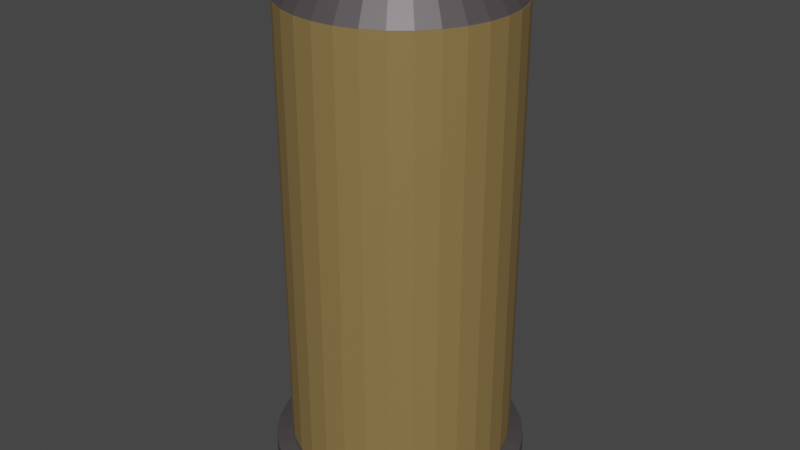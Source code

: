 # Source: revolver_ammo.blend  (saved by Blender 2.83.19; exported with 4.5.12 LTS)
import bpy
from mathutils import Matrix  # noqa: F401  (used for matrix-valued properties, if any)

bpy.ops.wm.read_factory_settings(use_empty=True)
scene = bpy.context.scene
scene.name = 'Scene'

# ---- collections
col_collection = bpy.data.collections.new('Collection'); scene.collection.children.link(col_collection)

# ---- materials (node trees are filled in below, after node groups)
mat_material_002 = bpy.data.materials.new('Material.002')
mat_material_002.use_transparent_shadow = False
mat_material_001 = bpy.data.materials.new('Material.001')
mat_material_001.use_transparent_shadow = False

# ---- material node trees
mat_material_002.use_nodes = True; mat_material_002.node_tree.nodes.clear()
_N = mat_material_002.node_tree.nodes; _L = mat_material_002.node_tree.links
n0 = _N.new('ShaderNodeBsdfPrincipled'); n0.name = 'Principled BSDF'; n0.location = (10, 300)
n0.distribution = 'GGX'
n0.subsurface_method = 'BURLEY'
n0.inputs[0].default_value = (0.3108, 0.2094, 0.07657, 1.0)
n0.inputs[1].default_value = 0.2366
n0.inputs[3].default_value = 1.45
n0.inputs[27].default_value = (0.0, 0.0, 0.0, 1.0)
n0.inputs[28].default_value = 1.0
n1 = _N.new('ShaderNodeOutputMaterial'); n1.name = 'Material Output'; n1.location = (300, 300)
_L.new(n0.outputs[0], n1.inputs[0])
n1.is_active_output = True
mat_material_001.use_nodes = True; mat_material_001.node_tree.nodes.clear()
_N = mat_material_001.node_tree.nodes; _L = mat_material_001.node_tree.links
n0 = _N.new('ShaderNodeBsdfPrincipled'); n0.name = 'Principled BSDF'; n0.location = (10, 300)
n0.distribution = 'GGX'
n0.subsurface_method = 'BURLEY'
n0.inputs[0].default_value = (0.1107, 0.09841, 0.1012, 1.0)
n0.inputs[1].default_value = 0.4427
n0.inputs[3].default_value = 1.45
n0.inputs[27].default_value = (0.0, 0.0, 0.0, 1.0)
n0.inputs[28].default_value = 1.0
n1 = _N.new('ShaderNodeOutputMaterial'); n1.name = 'Material Output'; n1.location = (300, 300)
_L.new(n0.outputs[0], n1.inputs[0])
n1.is_active_output = True

# ---- world
world_world = bpy.data.worlds.new('World'); scene.world = world_world
world_world.use_nodes = True; world_world.node_tree.nodes.clear()
_N = world_world.node_tree.nodes; _L = world_world.node_tree.links
n0 = _N.new('ShaderNodeOutputWorld'); n0.name = 'World Output'; n0.location = (300, 300)
n1 = _N.new('ShaderNodeBackground'); n1.name = 'Background'; n1.location = (10, 300)
n1.inputs[0].default_value = (0.05088, 0.05088, 0.05088, 1.0)
_L.new(n1.outputs[0], n0.inputs[0])
n0.is_active_output = True
world_world.color = (0.05088, 0.05088, 0.05088)
world_world.use_sun_shadow = False
world_world.sun_shadow_jitter_overblur = 0.0

# ---- meshes
me_cylinder = bpy.data.meshes.new('Cylinder')
me_cylinder.from_pydata([(0.0, 1.0, -1.0), (0.0, 1.0, 1.0), (0.1951, 0.9808, -1.0), (0.1951, 0.9808, 1.0), (0.3827, 0.9239, -1.0), (0.3827, 0.9239, 1.0), (0.5556, 0.8315, -1.0), (0.5556, 0.8315, 1.0), (0.7071, 0.7071, -1.0), (0.7071, 0.7071, 1.0), (0.8315, 0.5556, -1.0), (0.8315, 0.5556, 1.0), (0.9239, 0.3827, -1.0), (0.9239, 0.3827, 1.0), (0.9808, 0.1951, -1.0), (0.9808, 0.1951, 1.0), (1.0, 7.55e-08, -1.0), (1.0, 7.55e-08, 1.0), (0.9808, -0.1951, -1.0), (0.9808, -0.1951, 1.0), (0.9239, -0.3827, -1.0), (0.9239, -0.3827, 1.0), (0.8315, -0.5556, -1.0), (0.8315, -0.5556, 1.0), (0.7071, -0.7071, -1.0), (0.7071, -0.7071, 1.0), (0.5556, -0.8315, -1.0), (0.5556, -0.8315, 1.0), (0.3827, -0.9239, -1.0), (0.3827, -0.9239, 1.0), (0.1951, -0.9808, -1.0), (0.1951, -0.9808, 1.0), (-3.258e-07, -1.0, -1.0), (-3.258e-07, -1.0, 1.0), (-0.1951, -0.9808, -1.0), (-0.1951, -0.9808, 1.0), (-0.3827, -0.9239, -1.0), (-0.3827, -0.9239, 1.0), (-0.5556, -0.8315, -1.0), (-0.5556, -0.8315, 1.0), (-0.7071, -0.7071, -1.0), (-0.7071, -0.7071, 1.0), (-0.8315, -0.5556, -1.0), (-0.8315, -0.5556, 1.0), (-0.9239, -0.3827, -1.0), (-0.9239, -0.3827, 1.0), (-0.9808, -0.1951, -1.0), (-0.9808, -0.1951, 1.0), (-1.0, 9.656e-07, -1.0), (-1.0, 9.656e-07, 1.0), (-0.9808, 0.1951, -1.0), (-0.9808, 0.1951, 1.0), (-0.9239, 0.3827, -1.0), (-0.9239, 0.3827, 1.0), (-0.8315, 0.5556, -1.0), (-0.8315, 0.5556, 1.0), (-0.7071, 0.7071, -1.0), (-0.7071, 0.7071, 1.0), (-0.5556, 0.8315, -1.0), (-0.5556, 0.8315, 1.0), (-0.3827, 0.9239, -1.0), (-0.3827, 0.9239, 1.0), (-0.1951, 0.9808, -1.0), (-0.1951, 0.9808, 1.0)], [], [(0, 1, 3, 2), (2, 3, 5, 4), (4, 5, 7, 6), (6, 7, 9, 8), (8, 9, 11, 10), (10, 11, 13, 12), (12, 13, 15, 14), (14, 15, 17, 16), (16, 17, 19, 18), (18, 19, 21, 20), (20, 21, 23, 22), (22, 23, 25, 24), (24, 25, 27, 26), (26, 27, 29, 28), (28, 29, 31, 30), (30, 31, 33, 32), (32, 33, 35, 34), (34, 35, 37, 36), (36, 37, 39, 38), (38, 39, 41, 40), (40, 41, 43, 42), (42, 43, 45, 44), (44, 45, 47, 46), (46, 47, 49, 48), (48, 49, 51, 50), (50, 51, 53, 52), (52, 53, 55, 54), (54, 55, 57, 56), (56, 57, 59, 58), (58, 59, 61, 60), (3, 1, 63, 61, 59, 57, 55, 53, 51, 49, 47, 45, 43, 41, 39, 37, 35, 33, 31, 29, 27, 25, 23, 21, 19, 17, 15, 13, 11, 9, 7, 5), (60, 61, 63, 62), (62, 63, 1, 0), (0, 2, 4, 6, 8, 10, 12, 14, 16, 18, 20, 22, 24, 26, 28, 30, 32, 34, 36, 38, 40, 42, 44, 46, 48, 50, 52, 54, 56, 58, 60, 62)])
_uv = me_cylinder.uv_layers.new(name='UVMap')
_uv.uv.foreach_set('vector', [1.0, 0.5, 1.0, 1.0, 0.9688, 1.0, 0.9688, 0.5, 0.9688, 0.5, 0.9688, 1.0, 0.9375, 1.0, 0.9375, 0.5, 0.9375, 0.5, 0.9375, 1.0, 0.9062, 1.0, 0.9062, 0.5, 0.9062, 0.5, 0.9062, 1.0, 0.875, 1.0, 0.875, 0.5, 0.875, 0.5, 0.875, 1.0, 0.8438, 1.0, 0.8438, 0.5, 0.8438, 0.5, 0.8438, 1.0, 0.8125, 1.0, 0.8125, 0.5, 0.8125, 0.5, 0.8125, 1.0, 0.7812, 1.0, 0.7812, 0.5, 0.7812, 0.5, 0.7812, 1.0, 0.75, 1.0, 0.75, 0.5, 0.75, 0.5, 0.75, 1.0, 0.7188, 1.0, 0.7188, 0.5, 0.7188, 0.5, 0.7188, 1.0, 0.6875, 1.0, 0.6875, 0.5, 0.6875, 0.5, 0.6875, 1.0, 0.6562, 1.0, 0.6562, 0.5, 0.6562, 0.5, 0.6562, 1.0, 0.625, 1.0, 0.625, 0.5, 0.625, 0.5, 0.625, 1.0, 0.5938, 1.0, 0.5938, 0.5, 0.5938, 0.5, 0.5938, 1.0, 0.5625, 1.0, 0.5625, 0.5, 0.5625, 0.5, 0.5625, 1.0, 0.5312, 1.0, 0.5312, 0.5, 0.5312, 0.5, 0.5312, 1.0, 0.5, 1.0, 0.5, 0.5, 0.5, 0.5, 0.5, 1.0, 0.4688, 1.0, 0.4688, 0.5, 0.4688, 0.5, 0.4688, 1.0, 0.4375, 1.0, 0.4375, 0.5, 0.4375, 0.5, 0.4375, 1.0, 0.4062, 1.0, 0.4062, 0.5, 0.4062, 0.5, 0.4062, 1.0, 0.375, 1.0, 0.375, 0.5, 0.375, 0.5, 0.375, 1.0, 0.3438, 1.0, 0.3438, 0.5, 0.3438, 0.5, 0.3438, 1.0, 0.3125, 1.0, 0.3125, 0.5, 0.3125, 0.5, 0.3125, 1.0, 0.2812, 1.0, 0.2812, 0.5, 0.2812, 0.5, 0.2812, 1.0, 0.25, 1.0, 0.25, 0.5, 0.25, 0.5, 0.25, 1.0, 0.2188, 1.0, 0.2188, 0.5, 0.2188, 0.5, 0.2188, 1.0, 0.1875, 1.0, 0.1875, 0.5, 0.1875, 0.5, 0.1875, 1.0, 0.1562, 1.0, 0.1562, 0.5, 0.1562, 0.5, 0.1562, 1.0, 0.125, 1.0, 0.125, 0.5, 0.125, 0.5, 0.125, 1.0, 0.09375, 1.0, 0.09375, 0.5, 0.09375, 0.5, 0.09375, 1.0, 0.0625, 1.0, 0.0625, 0.5, 0.2968, 0.4854, 0.25, 0.49, 0.2032, 0.4854, 0.1582, 0.4717, 0.1167, 0.4496, 0.08029, 0.4197, 0.05045, 0.3833, 0.02827, 0.3418, 0.01461, 0.2968, 0.01, 0.25, 0.01461, 0.2032, 0.02827, 0.1582, 0.05045, 0.1167, 0.08029, 0.08029, 0.1167, 0.05045, 0.1582, 0.02827, 0.2032, 0.01461, 0.25, 0.01, 0.2968, 0.01461, 0.3418, 0.02827, 0.3833, 0.05045, 0.4197, 0.08029, 0.4496, 0.1167, 0.4717, 0.1582, 0.4854, 0.2032, 0.49, 0.25, 0.4854, 0.2968, 0.4717, 0.3418, 0.4496, 0.3833, 0.4197, 0.4197, 0.3833, 0.4496, 0.3418, 0.4717, 0.0625, 0.5, 0.0625, 1.0, 0.03125, 1.0, 0.03125, 0.5, 0.03125, 0.5, 0.03125, 1.0, 0.0, 1.0, 0.0, 0.5, 0.75, 0.49, 0.7968, 0.4854, 0.8418, 0.4717, 0.8833, 0.4496, 0.9197, 0.4197, 0.9496, 0.3833, 0.9717, 0.3418, 0.9854, 0.2968, 0.99, 0.25, 0.9854, 0.2032, 0.9717, 0.1582, 0.9496, 0.1167, 0.9197, 0.08029, 0.8833, 0.05045, 0.8418, 0.02827, 0.7968, 0.01461, 0.75, 0.01, 0.7032, 0.01461, 0.6582, 0.02827, 0.6167, 0.05045, 0.5803, 0.08029, 0.5504, 0.1167, 0.5283, 0.1582, 0.5146, 0.2032, 0.51, 0.25, 0.5146, 0.2968, 0.5283, 0.3418, 0.5504, 0.3833, 0.5803, 0.4197, 0.6167, 0.4496, 0.6582, 0.4717, 0.7032, 0.4854])
me_cylinder.materials.append(mat_material_002)
me_cylinder.use_remesh_fix_poles = True
me_cylinder.use_remesh_preserve_attributes = False
me_cylinder.use_mirror_vertex_groups = False
me_cylinder.update()
me_cylinder_001 = bpy.data.meshes.new('Cylinder.001')
me_cylinder_001.from_pydata([(0.0, 1.0, -1.0), (3.182e-08, 0.7428, -0.592), (0.1951, 0.9808, -1.0), (0.1449, 0.7285, -0.592), (0.3827, 0.9239, -1.0), (0.2842, 0.6862, -0.592), (0.5556, 0.8315, -1.0), (0.4127, 0.6176, -0.592), (0.7071, 0.7071, -1.0), (0.5252, 0.5252, -0.592), (0.8315, 0.5556, -1.0), (0.6176, 0.4127, -0.592), (0.9239, 0.3827, -1.0), (0.6862, 0.2842, -0.592), (0.9808, 0.1951, -1.0), (0.7285, 0.1449, -0.592), (1.0, 7.55e-08, -1.0), (0.7428, 1.221e-07, -0.592), (0.9808, -0.1951, -1.0), (0.7285, -0.1449, -0.592), (0.9239, -0.3827, -1.0), (0.6862, -0.2842, -0.592), (0.8315, -0.5556, -1.0), (0.6176, -0.4127, -0.592), (0.7071, -0.7071, -1.0), (0.5252, -0.5252, -0.592), (0.5556, -0.8315, -1.0), (0.4127, -0.6176, -0.592), (0.3827, -0.9239, -1.0), (0.2842, -0.6862, -0.592), (0.1951, -0.9808, -1.0), (0.1449, -0.7285, -0.592), (-3.258e-07, -1.0, -1.0), (-2.102e-07, -0.7428, -0.592), (-0.1951, -0.9808, -1.0), (-0.1449, -0.7285, -0.592), (-0.3827, -0.9239, -1.0), (-0.2842, -0.6862, -0.592), (-0.5556, -0.8315, -1.0), (-0.4127, -0.6176, -0.592), (-0.7071, -0.7071, -1.0), (-0.5252, -0.5252, -0.592), (-0.8315, -0.5556, -1.0), (-0.6176, -0.4127, -0.592), (-0.9239, -0.3827, -1.0), (-0.6862, -0.2842, -0.592), (-0.9808, -0.1951, -1.0), (-0.7285, -0.1449, -0.592), (-1.0, 9.656e-07, -1.0), (-0.7428, 7.832e-07, -0.592), (-0.9808, 0.1951, -1.0), (-0.7285, 0.1449, -0.592), (-0.9239, 0.3827, -1.0), (-0.6862, 0.2842, -0.592), (-0.8315, 0.5556, -1.0), (-0.6176, 0.4127, -0.592), (-0.7071, 0.7071, -1.0), (-0.5252, 0.5252, -0.592), (-0.5556, 0.8315, -1.0), (-0.4127, 0.6176, -0.592), (-0.3827, 0.9239, -1.0), (-0.2842, 0.6862, -0.592), (-0.1951, 0.9808, -1.0), (-0.1449, 0.7285, -0.592)], [], [(0, 1, 3, 2), (2, 3, 5, 4), (4, 5, 7, 6), (6, 7, 9, 8), (8, 9, 11, 10), (10, 11, 13, 12), (12, 13, 15, 14), (14, 15, 17, 16), (16, 17, 19, 18), (18, 19, 21, 20), (20, 21, 23, 22), (22, 23, 25, 24), (24, 25, 27, 26), (26, 27, 29, 28), (28, 29, 31, 30), (30, 31, 33, 32), (32, 33, 35, 34), (34, 35, 37, 36), (36, 37, 39, 38), (38, 39, 41, 40), (40, 41, 43, 42), (42, 43, 45, 44), (44, 45, 47, 46), (46, 47, 49, 48), (48, 49, 51, 50), (50, 51, 53, 52), (52, 53, 55, 54), (54, 55, 57, 56), (56, 57, 59, 58), (58, 59, 61, 60), (3, 1, 63, 61, 59, 57, 55, 53, 51, 49, 47, 45, 43, 41, 39, 37, 35, 33, 31, 29, 27, 25, 23, 21, 19, 17, 15, 13, 11, 9, 7, 5), (60, 61, 63, 62), (62, 63, 1, 0), (0, 2, 4, 6, 8, 10, 12, 14, 16, 18, 20, 22, 24, 26, 28, 30, 32, 34, 36, 38, 40, 42, 44, 46, 48, 50, 52, 54, 56, 58, 60, 62)])
_uv = me_cylinder_001.uv_layers.new(name='UVMap')
_uv.uv.foreach_set('vector', [1.0, 0.5, 1.0, 1.0, 0.9688, 1.0, 0.9688, 0.5, 0.9688, 0.5, 0.9688, 1.0, 0.9375, 1.0, 0.9375, 0.5, 0.9375, 0.5, 0.9375, 1.0, 0.9062, 1.0, 0.9062, 0.5, 0.9062, 0.5, 0.9062, 1.0, 0.875, 1.0, 0.875, 0.5, 0.875, 0.5, 0.875, 1.0, 0.8438, 1.0, 0.8438, 0.5, 0.8438, 0.5, 0.8438, 1.0, 0.8125, 1.0, 0.8125, 0.5, 0.8125, 0.5, 0.8125, 1.0, 0.7812, 1.0, 0.7812, 0.5, 0.7812, 0.5, 0.7812, 1.0, 0.75, 1.0, 0.75, 0.5, 0.75, 0.5, 0.75, 1.0, 0.7188, 1.0, 0.7188, 0.5, 0.7188, 0.5, 0.7188, 1.0, 0.6875, 1.0, 0.6875, 0.5, 0.6875, 0.5, 0.6875, 1.0, 0.6562, 1.0, 0.6562, 0.5, 0.6562, 0.5, 0.6562, 1.0, 0.625, 1.0, 0.625, 0.5, 0.625, 0.5, 0.625, 1.0, 0.5938, 1.0, 0.5938, 0.5, 0.5938, 0.5, 0.5938, 1.0, 0.5625, 1.0, 0.5625, 0.5, 0.5625, 0.5, 0.5625, 1.0, 0.5312, 1.0, 0.5312, 0.5, 0.5312, 0.5, 0.5312, 1.0, 0.5, 1.0, 0.5, 0.5, 0.5, 0.5, 0.5, 1.0, 0.4688, 1.0, 0.4688, 0.5, 0.4688, 0.5, 0.4688, 1.0, 0.4375, 1.0, 0.4375, 0.5, 0.4375, 0.5, 0.4375, 1.0, 0.4062, 1.0, 0.4062, 0.5, 0.4062, 0.5, 0.4062, 1.0, 0.375, 1.0, 0.375, 0.5, 0.375, 0.5, 0.375, 1.0, 0.3438, 1.0, 0.3438, 0.5, 0.3438, 0.5, 0.3438, 1.0, 0.3125, 1.0, 0.3125, 0.5, 0.3125, 0.5, 0.3125, 1.0, 0.2812, 1.0, 0.2812, 0.5, 0.2812, 0.5, 0.2812, 1.0, 0.25, 1.0, 0.25, 0.5, 0.25, 0.5, 0.25, 1.0, 0.2188, 1.0, 0.2188, 0.5, 0.2188, 0.5, 0.2188, 1.0, 0.1875, 1.0, 0.1875, 0.5, 0.1875, 0.5, 0.1875, 1.0, 0.1562, 1.0, 0.1562, 0.5, 0.1562, 0.5, 0.1562, 1.0, 0.125, 1.0, 0.125, 0.5, 0.125, 0.5, 0.125, 1.0, 0.09375, 1.0, 0.09375, 0.5, 0.09375, 0.5, 0.09375, 1.0, 0.0625, 1.0, 0.0625, 0.5, 0.2968, 0.4854, 0.25, 0.49, 0.2032, 0.4854, 0.1582, 0.4717, 0.1167, 0.4496, 0.08029, 0.4197, 0.05045, 0.3833, 0.02827, 0.3418, 0.01461, 0.2968, 0.01, 0.25, 0.01461, 0.2032, 0.02827, 0.1582, 0.05045, 0.1167, 0.08029, 0.08029, 0.1167, 0.05045, 0.1582, 0.02827, 0.2032, 0.01461, 0.25, 0.01, 0.2968, 0.01461, 0.3418, 0.02827, 0.3833, 0.05045, 0.4197, 0.08029, 0.4496, 0.1167, 0.4717, 0.1582, 0.4854, 0.2032, 0.49, 0.25, 0.4854, 0.2968, 0.4717, 0.3418, 0.4496, 0.3833, 0.4197, 0.4197, 0.3833, 0.4496, 0.3418, 0.4717, 0.0625, 0.5, 0.0625, 1.0, 0.03125, 1.0, 0.03125, 0.5, 0.03125, 0.5, 0.03125, 1.0, 0.0, 1.0, 0.0, 0.5, 0.75, 0.49, 0.7968, 0.4854, 0.8418, 0.4717, 0.8833, 0.4496, 0.9197, 0.4197, 0.9496, 0.3833, 0.9717, 0.3418, 0.9854, 0.2968, 0.99, 0.25, 0.9854, 0.2032, 0.9717, 0.1582, 0.9496, 0.1167, 0.9197, 0.08029, 0.8833, 0.05045, 0.8418, 0.02827, 0.7968, 0.01461, 0.75, 0.01, 0.7032, 0.01461, 0.6582, 0.02827, 0.6167, 0.05045, 0.5803, 0.08029, 0.5504, 0.1167, 0.5283, 0.1582, 0.5146, 0.2032, 0.51, 0.25, 0.5146, 0.2968, 0.5283, 0.3418, 0.5504, 0.3833, 0.5803, 0.4197, 0.6167, 0.4496, 0.6582, 0.4717, 0.7032, 0.4854])
me_cylinder_001.materials.append(mat_material_001)
me_cylinder_001.use_remesh_fix_poles = True
me_cylinder_001.use_remesh_preserve_attributes = False
me_cylinder_001.use_mirror_vertex_groups = False
me_cylinder_001.update()
me_cylinder_002 = bpy.data.meshes.new('Cylinder.002')
me_cylinder_002.from_pydata([(0.0, 1.0, 0.6593), (0.0, 1.0, 1.0), (0.1951, 0.9808, 0.6593), (0.1951, 0.9808, 1.0), (0.3827, 0.9239, 0.6593), (0.3827, 0.9239, 1.0), (0.5556, 0.8315, 0.6593), (0.5556, 0.8315, 1.0), (0.7071, 0.7071, 0.6593), (0.7071, 0.7071, 1.0), (0.8315, 0.5556, 0.6593), (0.8315, 0.5556, 1.0), (0.9239, 0.3827, 0.6593), (0.9239, 0.3827, 1.0), (0.9808, 0.1951, 0.6593), (0.9808, 0.1951, 1.0), (1.0, 7.55e-08, 0.6593), (1.0, 7.55e-08, 1.0), (0.9808, -0.1951, 0.6593), (0.9808, -0.1951, 1.0), (0.9239, -0.3827, 0.6593), (0.9239, -0.3827, 1.0), (0.8315, -0.5556, 0.6593), (0.8315, -0.5556, 1.0), (0.7071, -0.7071, 0.6593), (0.7071, -0.7071, 1.0), (0.5556, -0.8315, 0.6593), (0.5556, -0.8315, 1.0), (0.3827, -0.9239, 0.6593), (0.3827, -0.9239, 1.0), (0.1951, -0.9808, 0.6593), (0.1951, -0.9808, 1.0), (-3.258e-07, -1.0, 0.6593), (-3.258e-07, -1.0, 1.0), (-0.1951, -0.9808, 0.6593), (-0.1951, -0.9808, 1.0), (-0.3827, -0.9239, 0.6593), (-0.3827, -0.9239, 1.0), (-0.5556, -0.8315, 0.6593), (-0.5556, -0.8315, 1.0), (-0.7071, -0.7071, 0.6593), (-0.7071, -0.7071, 1.0), (-0.8315, -0.5556, 0.6593), (-0.8315, -0.5556, 1.0), (-0.9239, -0.3827, 0.6593), (-0.9239, -0.3827, 1.0), (-0.9808, -0.1951, 0.6593), (-0.9808, -0.1951, 1.0), (-1.0, 9.656e-07, 0.6593), (-1.0, 9.656e-07, 1.0), (-0.9808, 0.1951, 0.6593), (-0.9808, 0.1951, 1.0), (-0.9239, 0.3827, 0.6593), (-0.9239, 0.3827, 1.0), (-0.8315, 0.5556, 0.6593), (-0.8315, 0.5556, 1.0), (-0.7071, 0.7071, 0.6593), (-0.7071, 0.7071, 1.0), (-0.5556, 0.8315, 0.6593), (-0.5556, 0.8315, 1.0), (-0.3827, 0.9239, 0.6593), (-0.3827, 0.9239, 1.0), (-0.1951, 0.9808, 0.6593), (-0.1951, 0.9808, 1.0), (-8.447e-09, 1.135, 0.6362), (0.2215, 1.114, 0.6362), (0.2215, 1.114, 0.949), (-8.447e-09, 1.135, 0.949), (0.4345, 1.049, 0.6362), (0.4345, 1.049, 0.949), (0.6308, 0.944, 0.6362), (0.6308, 0.944, 0.949), (0.8028, 0.8028, 0.6362), (0.8028, 0.8028, 0.949), (0.944, 0.6308, 0.6362), (0.944, 0.6308, 0.949), (1.049, 0.4345, 0.6362), (1.049, 0.4345, 0.949), (1.114, 0.2215, 0.6362), (1.114, 0.2215, 0.949), (1.135, 4.537e-08, 0.6362), (1.135, 4.537e-08, 0.949), (1.114, -0.2215, 0.6362), (1.114, -0.2215, 0.949), (1.049, -0.4345, 0.6362), (1.049, -0.4345, 0.949), (0.944, -0.6308, 0.6362), (0.944, -0.6308, 0.949), (0.8028, -0.8028, 0.6362), (0.8028, -0.8028, 0.949), (0.6308, -0.944, 0.6362), (0.6308, -0.944, 0.949), (0.4345, -1.049, 0.6362), (0.4345, -1.049, 0.949), (0.2215, -1.114, 0.6362), (0.2215, -1.114, 0.949), (-3.784e-07, -1.135, 0.6362), (-3.784e-07, -1.135, 0.949), (-0.2215, -1.114, 0.6362), (-0.2215, -1.114, 0.949), (-0.4345, -1.049, 0.6362), (-0.4345, -1.049, 0.949), (-0.6308, -0.944, 0.6362), (-0.6308, -0.944, 0.949), (-0.8028, -0.8028, 0.6362), (-0.8028, -0.8028, 0.949), (-0.944, -0.6308, 0.6362), (-0.944, -0.6308, 0.949), (-1.049, -0.4345, 0.6362), (-1.049, -0.4345, 0.949), (-1.114, -0.2215, 0.6362), (-1.114, -0.2215, 0.949), (-1.135, 1.056e-06, 0.6362), (-1.135, 1.056e-06, 0.949), (-1.114, 0.2215, 0.6362), (-1.114, 0.2215, 0.949), (-1.049, 0.4345, 0.6362), (-1.049, 0.4345, 0.949), (-0.944, 0.6308, 0.6362), (-0.944, 0.6308, 0.949), (-0.8028, 0.8028, 0.6362), (-0.8028, 0.8028, 0.949), (-0.6308, 0.944, 0.6362), (-0.6308, 0.944, 0.949), (-0.4345, 1.049, 0.6362), (-0.4345, 1.049, 0.949), (-0.2215, 1.114, 0.6362), (-0.2215, 1.114, 0.949)], [], [(3, 5, 69, 66), (22, 20, 84, 86), (55, 57, 121, 119), (4, 2, 65, 68), (37, 39, 103, 101), (56, 54, 118, 120), (19, 21, 85, 83), (38, 36, 100, 102), (20, 18, 82, 84), (53, 55, 119, 117), (1, 3, 66, 67), (35, 37, 101, 99), (54, 52, 116, 118), (2, 0, 64, 65), (17, 19, 83, 81), (36, 34, 98, 100), (18, 16, 80, 82), (51, 53, 117, 115), (33, 35, 99, 97), (52, 50, 114, 116), (15, 17, 81, 79), (34, 32, 96, 98), (16, 14, 78, 80), (49, 51, 115, 113), (31, 33, 97, 95), (50, 48, 112, 114), (13, 15, 79, 77), (32, 30, 94, 96), (14, 12, 76, 78), (47, 49, 113, 111), (3, 1, 63, 61, 59, 57, 55, 53, 51, 49, 47, 45, 43, 41, 39, 37, 35, 33, 31, 29, 27, 25, 23, 21, 19, 17, 15, 13, 11, 9, 7, 5), (29, 31, 95, 93), (48, 46, 110, 112), (0, 2, 4, 6, 8, 10, 12, 14, 16, 18, 20, 22, 24, 26, 28, 30, 32, 34, 36, 38, 40, 42, 44, 46, 48, 50, 52, 54, 56, 58, 60, 62), (64, 67, 66, 65), (65, 66, 69, 68), (68, 69, 71, 70), (70, 71, 73, 72), (72, 73, 75, 74), (74, 75, 77, 76), (76, 77, 79, 78), (78, 79, 81, 80), (80, 81, 83, 82), (82, 83, 85, 84), (84, 85, 87, 86), (86, 87, 89, 88), (88, 89, 91, 90), (90, 91, 93, 92), (92, 93, 95, 94), (94, 95, 97, 96), (96, 97, 99, 98), (98, 99, 101, 100), (100, 101, 103, 102), (102, 103, 105, 104), (104, 105, 107, 106), (106, 107, 109, 108), (108, 109, 111, 110), (110, 111, 113, 112), (112, 113, 115, 114), (114, 115, 117, 116), (116, 117, 119, 118), (118, 119, 121, 120), (120, 121, 123, 122), (122, 123, 125, 124), (124, 125, 127, 126), (126, 127, 67, 64), (40, 38, 102, 104), (21, 23, 87, 85), (58, 56, 120, 122), (39, 41, 105, 103), (6, 4, 68, 70), (57, 59, 123, 121), (24, 22, 86, 88), (5, 7, 71, 69), (42, 40, 104, 106), (23, 25, 89, 87), (60, 58, 122, 124), (41, 43, 107, 105), (8, 6, 70, 72), (59, 61, 125, 123), (26, 24, 88, 90), (7, 9, 73, 71), (44, 42, 106, 108), (25, 27, 91, 89), (62, 60, 124, 126), (43, 45, 109, 107), (10, 8, 72, 74), (61, 63, 127, 125), (28, 26, 90, 92), (9, 11, 75, 73), (46, 44, 108, 110), (27, 29, 93, 91), (0, 62, 126, 64), (45, 47, 111, 109), (12, 10, 74, 76), (63, 1, 67, 127), (30, 28, 92, 94), (11, 13, 77, 75)])
_uv = me_cylinder_002.uv_layers.new(name='UVMap')
_uv.uv.foreach_set('vector', [0.2968, 0.4854, 0.3418, 0.4717, 0.3418, 0.4717, 0.2968, 0.4854, 0.9496, 0.1167, 0.9717, 0.1582, 0.9717, 0.1582, 0.9496, 0.1167, 0.05045, 0.3833, 0.08029, 0.4197, 0.08029, 0.4197, 0.05045, 0.3833, 0.8418, 0.4717, 0.7968, 0.4854, 0.7968, 0.4854, 0.8418, 0.4717, 0.1582, 0.02827, 0.1167, 0.05045, 0.1167, 0.05045, 0.1582, 0.02827, 0.5803, 0.4197, 0.5504, 0.3833, 0.5504, 0.3833, 0.5803, 0.4197, 0.4854, 0.2032, 0.4717, 0.1582, 0.4717, 0.1582, 0.4854, 0.2032, 0.6167, 0.05045, 0.6582, 0.02827, 0.6582, 0.02827, 0.6167, 0.05045, 0.9717, 0.1582, 0.9854, 0.2032, 0.9854, 0.2032, 0.9717, 0.1582, 0.02827, 0.3418, 0.05045, 0.3833, 0.05045, 0.3833, 0.02827, 0.3418, 0.25, 0.49, 0.2968, 0.4854, 0.2968, 0.4854, 0.25, 0.49, 0.2032, 0.01461, 0.1582, 0.02827, 0.1582, 0.02827, 0.2032, 0.01461, 0.5504, 0.3833, 0.5283, 0.3418, 0.5283, 0.3418, 0.5504, 0.3833, 0.7968, 0.4854, 0.75, 0.49, 0.75, 0.49, 0.7968, 0.4854, 0.49, 0.25, 0.4854, 0.2032, 0.4854, 0.2032, 0.49, 0.25, 0.6582, 0.02827, 0.7032, 0.01461, 0.7032, 0.01461, 0.6582, 0.02827, 0.9854, 0.2032, 0.99, 0.25, 0.99, 0.25, 0.9854, 0.2032, 0.01461, 0.2968, 0.02827, 0.3418, 0.02827, 0.3418, 0.01461, 0.2968, 0.25, 0.01, 0.2032, 0.01461, 0.2032, 0.01461, 0.25, 0.01, 0.5283, 0.3418, 0.5146, 0.2968, 0.5146, 0.2968, 0.5283, 0.3418, 0.4854, 0.2968, 0.49, 0.25, 0.49, 0.25, 0.4854, 0.2968, 0.7032, 0.01461, 0.75, 0.01, 0.75, 0.01, 0.7032, 0.01461, 0.99, 0.25, 0.9854, 0.2968, 0.9854, 0.2968, 0.99, 0.25, 0.01, 0.25, 0.01461, 0.2968, 0.01461, 0.2968, 0.01, 0.25, 0.2968, 0.01461, 0.25, 0.01, 0.25, 0.01, 0.2968, 0.01461, 0.5146, 0.2968, 0.51, 0.25, 0.51, 0.25, 0.5146, 0.2968, 0.4717, 0.3418, 0.4854, 0.2968, 0.4854, 0.2968, 0.4717, 0.3418, 0.75, 0.01, 0.7968, 0.01461, 0.7968, 0.01461, 0.75, 0.01, 0.9854, 0.2968, 0.9717, 0.3418, 0.9717, 0.3418, 0.9854, 0.2968, 0.01461, 0.2032, 0.01, 0.25, 0.01, 0.25, 0.01461, 0.2032, 0.2968, 0.4854, 0.25, 0.49, 0.2032, 0.4854, 0.1582, 0.4717, 0.1167, 0.4496, 0.08029, 0.4197, 0.05045, 0.3833, 0.02827, 0.3418, 0.01461, 0.2968, 0.01, 0.25, 0.01461, 0.2032, 0.02827, 0.1582, 0.05045, 0.1167, 0.08029, 0.08029, 0.1167, 0.05045, 0.1582, 0.02827, 0.2032, 0.01461, 0.25, 0.01, 0.2968, 0.01461, 0.3418, 0.02827, 0.3833, 0.05045, 0.4197, 0.08029, 0.4496, 0.1167, 0.4717, 0.1582, 0.4854, 0.2032, 0.49, 0.25, 0.4854, 0.2968, 0.4717, 0.3418, 0.4496, 0.3833, 0.4197, 0.4197, 0.3833, 0.4496, 0.3418, 0.4717, 0.3418, 0.02827, 0.2968, 0.01461, 0.2968, 0.01461, 0.3418, 0.02827, 0.51, 0.25, 0.5146, 0.2032, 0.5146, 0.2032, 0.51, 0.25, 0.75, 0.49, 0.7968, 0.4854, 0.8418, 0.4717, 0.8833, 0.4496, 0.9197, 0.4197, 0.9496, 0.3833, 0.9717, 0.3418, 0.9854, 0.2968, 0.99, 0.25, 0.9854, 0.2032, 0.9717, 0.1582, 0.9496, 0.1167, 0.9197, 0.08029, 0.8833, 0.05045, 0.8418, 0.02827, 0.7968, 0.01461, 0.75, 0.01, 0.7032, 0.01461, 0.6582, 0.02827, 0.6167, 0.05045, 0.5803, 0.08029, 0.5504, 0.1167, 0.5283, 0.1582, 0.5146, 0.2032, 0.51, 0.25, 0.5146, 0.2968, 0.5283, 0.3418, 0.5504, 0.3833, 0.5803, 0.4197, 0.6167, 0.4496, 0.6582, 0.4717, 0.7032, 0.4854, 1.0, 0.5, 1.0, 1.0, 0.9688, 1.0, 0.9688, 0.5, 0.9688, 0.5, 0.9688, 1.0, 0.9375, 1.0, 0.9375, 0.5, 0.9375, 0.5, 0.9375, 1.0, 0.9062, 1.0, 0.9062, 0.5, 0.9062, 0.5, 0.9062, 1.0, 0.875, 1.0, 0.875, 0.5, 0.875, 0.5, 0.875, 1.0, 0.8438, 1.0, 0.8438, 0.5, 0.8438, 0.5, 0.8438, 1.0, 0.8125, 1.0, 0.8125, 0.5, 0.8125, 0.5, 0.8125, 1.0, 0.7812, 1.0, 0.7812, 0.5, 0.7812, 0.5, 0.7812, 1.0, 0.75, 1.0, 0.75, 0.5, 0.75, 0.5, 0.75, 1.0, 0.7188, 1.0, 0.7188, 0.5, 0.7188, 0.5, 0.7188, 1.0, 0.6875, 1.0, 0.6875, 0.5, 0.6875, 0.5, 0.6875, 1.0, 0.6562, 1.0, 0.6562, 0.5, 0.6562, 0.5, 0.6562, 1.0, 0.625, 1.0, 0.625, 0.5, 0.625, 0.5, 0.625, 1.0, 0.5938, 1.0, 0.5938, 0.5, 0.5938, 0.5, 0.5938, 1.0, 0.5625, 1.0, 0.5625, 0.5, 0.5625, 0.5, 0.5625, 1.0, 0.5312, 1.0, 0.5312, 0.5, 0.5312, 0.5, 0.5312, 1.0, 0.5, 1.0, 0.5, 0.5, 0.5, 0.5, 0.5, 1.0, 0.4688, 1.0, 0.4688, 0.5, 0.4688, 0.5, 0.4688, 1.0, 0.4375, 1.0, 0.4375, 0.5, 0.4375, 0.5, 0.4375, 1.0, 0.4062, 1.0, 0.4062, 0.5, 0.4062, 0.5, 0.4062, 1.0, 0.375, 1.0, 0.375, 0.5, 0.375, 0.5, 0.375, 1.0, 0.3438, 1.0, 0.3438, 0.5, 0.3438, 0.5, 0.3438, 1.0, 0.3125, 1.0, 0.3125, 0.5, 0.3125, 0.5, 0.3125, 1.0, 0.2812, 1.0, 0.2812, 0.5, 0.2812, 0.5, 0.2812, 1.0, 0.25, 1.0, 0.25, 0.5, 0.25, 0.5, 0.25, 1.0, 0.2188, 1.0, 0.2188, 0.5, 0.2188, 0.5, 0.2188, 1.0, 0.1875, 1.0, 0.1875, 0.5, 0.1875, 0.5, 0.1875, 1.0, 0.1562, 1.0, 0.1562, 0.5, 0.1562, 0.5, 0.1562, 1.0, 0.125, 1.0, 0.125, 0.5, 0.125, 0.5, 0.125, 1.0, 0.09375, 1.0, 0.09375, 0.5, 0.09375, 0.5, 0.09375, 1.0, 0.0625, 1.0, 0.0625, 0.5, 0.0625, 0.5, 0.0625, 1.0, 0.03125, 1.0, 0.03125, 0.5, 0.03125, 0.5, 0.03125, 1.0, 0.0, 1.0, 0.0, 0.5, 0.5803, 0.08029, 0.6167, 0.05045, 0.6167, 0.05045, 0.5803, 0.08029, 0.4717, 0.1582, 0.4496, 0.1167, 0.4496, 0.1167, 0.4717, 0.1582, 0.6167, 0.4496, 0.5803, 0.4197, 0.5803, 0.4197, 0.6167, 0.4496, 0.1167, 0.05045, 0.08029, 0.08029, 0.08029, 0.08029, 0.1167, 0.05045, 0.8833, 0.4496, 0.8418, 0.4717, 0.8418, 0.4717, 0.8833, 0.4496, 0.08029, 0.4197, 0.1167, 0.4496, 0.1167, 0.4496, 0.08029, 0.4197, 0.9197, 0.08029, 0.9496, 0.1167, 0.9496, 0.1167, 0.9197, 0.08029, 0.3418, 0.4717, 0.3833, 0.4496, 0.3833, 0.4496, 0.3418, 0.4717, 0.5504, 0.1167, 0.5803, 0.08029, 0.5803, 0.08029, 0.5504, 0.1167, 0.4496, 0.1167, 0.4197, 0.08029, 0.4197, 0.08029, 0.4496, 0.1167, 0.6582, 0.4717, 0.6167, 0.4496, 0.6167, 0.4496, 0.6582, 0.4717, 0.08029, 0.08029, 0.05045, 0.1167, 0.05045, 0.1167, 0.08029, 0.08029, 0.9197, 0.4197, 0.8833, 0.4496, 0.8833, 0.4496, 0.9197, 0.4197, 0.1167, 0.4496, 0.1582, 0.4717, 0.1582, 0.4717, 0.1167, 0.4496, 0.8833, 0.05045, 0.9197, 0.08029, 0.9197, 0.08029, 0.8833, 0.05045, 0.3833, 0.4496, 0.4197, 0.4197, 0.4197, 0.4197, 0.3833, 0.4496, 0.5283, 0.1582, 0.5504, 0.1167, 0.5504, 0.1167, 0.5283, 0.1582, 0.4197, 0.08029, 0.3833, 0.05045, 0.3833, 0.05045, 0.4197, 0.08029, 0.7032, 0.4854, 0.6582, 0.4717, 0.6582, 0.4717, 0.7032, 0.4854, 0.05045, 0.1167, 0.02827, 0.1582, 0.02827, 0.1582, 0.05045, 0.1167, 0.9496, 0.3833, 0.9197, 0.4197, 0.9197, 0.4197, 0.9496, 0.3833, 0.1582, 0.4717, 0.2032, 0.4854, 0.2032, 0.4854, 0.1582, 0.4717, 0.8418, 0.02827, 0.8833, 0.05045, 0.8833, 0.05045, 0.8418, 0.02827, 0.4197, 0.4197, 0.4496, 0.3833, 0.4496, 0.3833, 0.4197, 0.4197, 0.5146, 0.2032, 0.5283, 0.1582, 0.5283, 0.1582, 0.5146, 0.2032, 0.3833, 0.05045, 0.3418, 0.02827, 0.3418, 0.02827, 0.3833, 0.05045, 0.75, 0.49, 0.7032, 0.4854, 0.7032, 0.4854, 0.75, 0.49, 0.02827, 0.1582, 0.01461, 0.2032, 0.01461, 0.2032, 0.02827, 0.1582, 0.9717, 0.3418, 0.9496, 0.3833, 0.9496, 0.3833, 0.9717, 0.3418, 0.2032, 0.4854, 0.25, 0.49, 0.25, 0.49, 0.2032, 0.4854, 0.7968, 0.01461, 0.8418, 0.02827, 0.8418, 0.02827, 0.7968, 0.01461, 0.4496, 0.3833, 0.4717, 0.3418, 0.4717, 0.3418, 0.4496, 0.3833])
me_cylinder_002.materials.append(mat_material_001)
me_cylinder_002.use_remesh_fix_poles = True
me_cylinder_002.use_remesh_preserve_attributes = False
me_cylinder_002.use_mirror_vertex_groups = False
me_cylinder_002.update()

# ---- objects
ob_cylinder = bpy.data.objects.new('Cylinder', me_cylinder)
ob_cylinder_001 = bpy.data.objects.new('Cylinder.001', me_cylinder_001)
ob_cylinder_002 = bpy.data.objects.new('Cylinder.002', me_cylinder_002)

# ---- transforms, parenting, visibility, modifiers, constraints
ob_cylinder.location = (0.0, 0.0, 0.0)
ob_cylinder.scale = (1.0, 1.0, 2.0)
ob_cylinder.lineart.crease_threshold = 0.0
ob_cylinder_001.location = (-0.006888, 0.006052, 3.0)
ob_cylinder_001.lineart.crease_threshold = 0.0
ob_cylinder_002.location = (0.003704, -0.02189, -3.022)
ob_cylinder_002.lineart.crease_threshold = 0.0

# ---- collection membership
col_collection.objects.link(ob_cylinder)
col_collection.objects.link(ob_cylinder_001)
col_collection.objects.link(ob_cylinder_002)

# ---- scene / render settings (as saved in the file)
scene.frame_start = 1; scene.frame_end = 250; scene.frame_set(1)
scene.render.engine = 'BLENDER_EEVEE_NEXT'
scene.cycles.use_denoising = False
scene.cycles.samples = 128
scene.cycles.sampling_pattern = 'TABULATED_SOBOL'
scene.cycles.use_adaptive_sampling = False
scene.cycles.use_light_tree = False
scene.view_settings.view_transform = 'Filmic'
bpy.context.view_layer.update()

# ---- added for rendering (the .blend has no active camera and no usable light): camera, sun
cam_auto = bpy.data.cameras.new('AutoCamera')
cam_auto.lens = 50.0
cam_auto.sensor_width = 36.0
cam_auto.clip_end = 1000.0
ob_auto_camera = bpy.data.objects.new('AutoCamera', cam_auto)
scene.collection.objects.link(ob_auto_camera)
ob_auto_camera.location = (5.34268, -6.42866, 4.28232)
ob_auto_camera.rotation_euler = (1.09748, -7.21219e-08, 0.694738)
scene.camera = ob_auto_camera
light_auto_sun = bpy.data.lights.new('AutoSun', 'SUN')
light_auto_sun.energy = 3.0
light_auto_sun.angle = 0.0523599
ob_auto_sun = bpy.data.objects.new('AutoSun', light_auto_sun)
scene.collection.objects.link(ob_auto_sun)
ob_auto_sun.rotation_euler = (0.872665, 0.174533, 0.523599)
bpy.context.view_layer.update()
